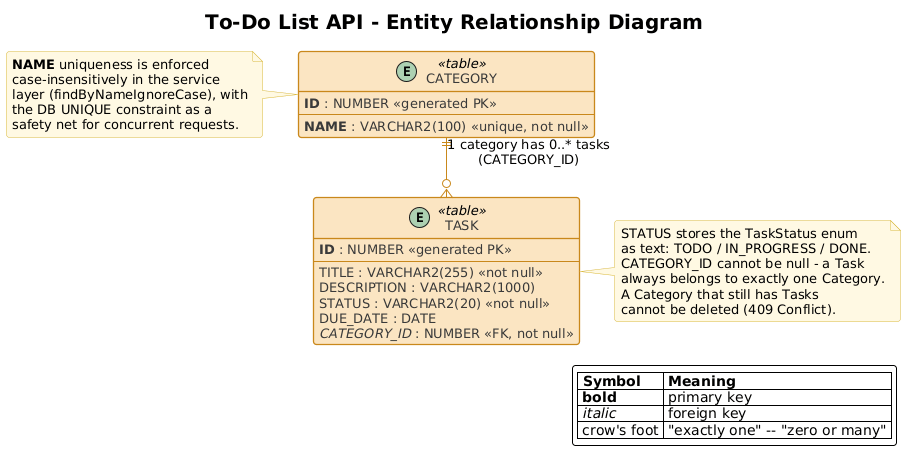

The diagram above was rendered by PlantUML. Its source (embedded in the PNG):
@startuml
title To-Do List API - Entity Relationship Diagram
skinparam backgroundColor #FFFFFF
skinparam shadowing false
skinparam linetype ortho
skinparam roundCorner 6
skinparam defaultFontName "Segoe UI"
skinparam defaultFontSize 13
skinparam titleFontSize 20
skinparam titleFontStyle bold

skinparam class {
    BackgroundColor #FFFFFF
    BorderColor #C9881B
    BorderThickness 1.3
    ArrowColor #C9881B
    FontColor #1B1B1B
    AttributeFontSize 13
    AttributeFontColor #3A3A3A
    HeaderBackgroundColor #FBE5C2
}
skinparam note {
    BackgroundColor #FFF9E3
    BorderColor #D9B93C
}

entity "CATEGORY" as category << table >> #FBE5C2 {
  <b>ID</b> : NUMBER <<generated PK>>
  --
  <b>NAME</b> : VARCHAR2(100) <<unique, not null>>
}

entity "TASK" as task << table >> #FBE5C2 {
  <b>ID</b> : NUMBER <<generated PK>>
  --
  TITLE : VARCHAR2(255) <<not null>>
  DESCRIPTION : VARCHAR2(1000)
  STATUS : VARCHAR2(20) <<not null>>
  DUE_DATE : DATE
  <i>CATEGORY_ID</i> : NUMBER <<FK, not null>>
}

category ||--o{ task : "1 category has 0..* tasks\n(CATEGORY_ID)"

note left of category
  <b>NAME</b> uniqueness is enforced
  case-insensitively in the service
  layer (findByNameIgnoreCase), with
  the DB UNIQUE constraint as a
  safety net for concurrent requests.
end note

note right of task
  STATUS stores the TaskStatus enum
  as text: TODO / IN_PROGRESS / DONE.
  CATEGORY_ID cannot be null - a Task
  always belongs to exactly one Category.
  A Category that still has Tasks
  cannot be deleted (409 Conflict).
end note

legend bottom right
  |= Symbol |= Meaning |
  | <b>bold</b> | primary key |
  | <i>italic</i> | foreign key |
  | crow's foot | "exactly one" -- "zero or many" |
endlegend
@enduml